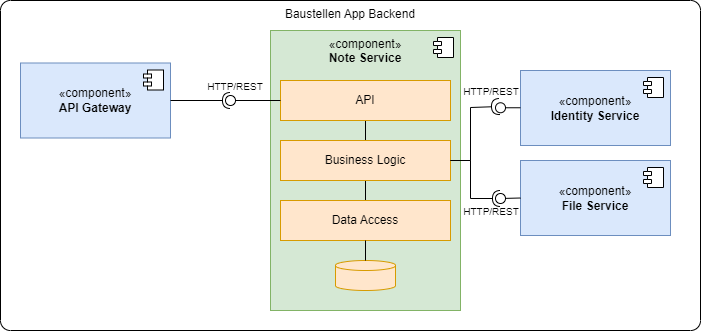

The diagram above was exported from draw.io. Its source (the exported page's mxGraphModel, read from the mxfile embedded in the PNG):
<mxGraphModel dx="1098" dy="1003" grid="1" gridSize="10" guides="1" tooltips="1" connect="1" arrows="1" fold="1" page="1" pageScale="1" pageWidth="1169" pageHeight="827" math="0" shadow="0">
  <root>
    <mxCell id="0" />
    <mxCell id="1" parent="0" />
    <mxCell id="GUdEhVKc1IcHSfxrooIw-1" value="Baustellen App Backend" style="rounded=1;whiteSpace=wrap;html=1;arcSize=3;fillColor=none;verticalAlign=top;labelPosition=center;verticalLabelPosition=middle;align=center;movable=0;resizable=0;rotatable=0;deletable=0;editable=0;locked=1;connectable=0;" parent="1" vertex="1">
      <mxGeometry x="380" y="370" width="700" height="330" as="geometry" />
    </mxCell>
    <mxCell id="GUdEhVKc1IcHSfxrooIw-2" value="«component»&lt;br&gt;&lt;b&gt;Note Service&lt;/b&gt;" style="html=1;dropTarget=0;whiteSpace=wrap;fillColor=#d5e8d4;strokeColor=#82b366;verticalAlign=top;" parent="1" vertex="1">
      <mxGeometry x="650" y="400" width="190" height="280" as="geometry" />
    </mxCell>
    <mxCell id="GUdEhVKc1IcHSfxrooIw-3" value="" style="shape=module;jettyWidth=8;jettyHeight=4;" parent="GUdEhVKc1IcHSfxrooIw-2" vertex="1">
      <mxGeometry x="1" width="20" height="20" relative="1" as="geometry">
        <mxPoint x="-27" y="7" as="offset" />
      </mxGeometry>
    </mxCell>
    <mxCell id="GUdEhVKc1IcHSfxrooIw-4" value="«component»&lt;br&gt;&lt;b&gt;API Gateway&lt;/b&gt;" style="html=1;dropTarget=0;whiteSpace=wrap;fillColor=#dae8fc;strokeColor=#6c8ebf;" parent="1" vertex="1">
      <mxGeometry x="400" y="432.5" width="150" height="75" as="geometry" />
    </mxCell>
    <mxCell id="GUdEhVKc1IcHSfxrooIw-5" value="" style="shape=module;jettyWidth=8;jettyHeight=4;" parent="GUdEhVKc1IcHSfxrooIw-4" vertex="1">
      <mxGeometry x="1" width="20" height="20" relative="1" as="geometry">
        <mxPoint x="-27" y="7" as="offset" />
      </mxGeometry>
    </mxCell>
    <mxCell id="GUdEhVKc1IcHSfxrooIw-6" style="edgeStyle=orthogonalEdgeStyle;rounded=0;orthogonalLoop=1;jettySize=auto;html=1;exitX=0.5;exitY=1;exitDx=0;exitDy=0;entryX=0.5;entryY=0;entryDx=0;entryDy=0;endArrow=none;startFill=0;" parent="1" source="GUdEhVKc1IcHSfxrooIw-7" target="GUdEhVKc1IcHSfxrooIw-9" edge="1">
      <mxGeometry relative="1" as="geometry" />
    </mxCell>
    <mxCell id="GUdEhVKc1IcHSfxrooIw-7" value="API" style="rounded=0;whiteSpace=wrap;html=1;fillColor=#ffe6cc;strokeColor=#d79b00;" parent="1" vertex="1">
      <mxGeometry x="660" y="450" width="170" height="40" as="geometry" />
    </mxCell>
    <mxCell id="GUdEhVKc1IcHSfxrooIw-8" style="edgeStyle=orthogonalEdgeStyle;rounded=0;orthogonalLoop=1;jettySize=auto;html=1;exitX=0.5;exitY=1;exitDx=0;exitDy=0;entryX=0.5;entryY=0;entryDx=0;entryDy=0;endArrow=none;startFill=0;" parent="1" source="GUdEhVKc1IcHSfxrooIw-9" target="GUdEhVKc1IcHSfxrooIw-10" edge="1">
      <mxGeometry relative="1" as="geometry" />
    </mxCell>
    <mxCell id="GUdEhVKc1IcHSfxrooIw-9" value="Business Logic" style="rounded=0;whiteSpace=wrap;html=1;fillColor=#ffe6cc;strokeColor=#d79b00;" parent="1" vertex="1">
      <mxGeometry x="660" y="510" width="170" height="40" as="geometry" />
    </mxCell>
    <mxCell id="GUdEhVKc1IcHSfxrooIw-10" value="Data Access" style="rounded=0;whiteSpace=wrap;html=1;fillColor=#ffe6cc;strokeColor=#d79b00;" parent="1" vertex="1">
      <mxGeometry x="660" y="570" width="170" height="40" as="geometry" />
    </mxCell>
    <mxCell id="GUdEhVKc1IcHSfxrooIw-11" value="" style="strokeWidth=1;html=1;shape=mxgraph.flowchart.database;whiteSpace=wrap;fillColor=#ffe6cc;strokeColor=#d79b00;" parent="1" vertex="1">
      <mxGeometry x="715" y="630" width="60" height="30" as="geometry" />
    </mxCell>
    <mxCell id="GUdEhVKc1IcHSfxrooIw-12" style="edgeStyle=orthogonalEdgeStyle;rounded=0;orthogonalLoop=1;jettySize=auto;html=1;exitX=0.5;exitY=1;exitDx=0;exitDy=0;entryX=0.5;entryY=0;entryDx=0;entryDy=0;entryPerimeter=0;endArrow=none;startFill=0;" parent="1" source="GUdEhVKc1IcHSfxrooIw-10" target="GUdEhVKc1IcHSfxrooIw-11" edge="1">
      <mxGeometry relative="1" as="geometry" />
    </mxCell>
    <mxCell id="GUdEhVKc1IcHSfxrooIw-13" value="" style="ellipse;whiteSpace=wrap;html=1;align=center;aspect=fixed;fillColor=none;strokeColor=none;resizable=0;perimeter=centerPerimeter;rotatable=0;allowArrows=0;points=[];outlineConnect=1;" parent="1" vertex="1">
      <mxGeometry x="590" y="470" width="10" height="10" as="geometry" />
    </mxCell>
    <mxCell id="GUdEhVKc1IcHSfxrooIw-14" value="" style="rounded=0;orthogonalLoop=1;jettySize=auto;html=1;endArrow=halfCircle;endFill=0;endSize=6;strokeWidth=1;sketch=0;fontSize=12;curved=1;exitX=1;exitY=0.5;exitDx=0;exitDy=0;" parent="1" source="GUdEhVKc1IcHSfxrooIw-4" edge="1">
      <mxGeometry relative="1" as="geometry">
        <mxPoint x="615" y="475" as="sourcePoint" />
        <mxPoint x="610" y="470" as="targetPoint" />
      </mxGeometry>
    </mxCell>
    <mxCell id="GUdEhVKc1IcHSfxrooIw-16" value="" style="rounded=0;orthogonalLoop=1;jettySize=auto;html=1;endArrow=oval;endFill=0;sketch=0;sourcePerimeterSpacing=0;targetPerimeterSpacing=0;endSize=10;exitX=0;exitY=0.5;exitDx=0;exitDy=0;" parent="1" source="GUdEhVKc1IcHSfxrooIw-7" edge="1">
      <mxGeometry relative="1" as="geometry">
        <mxPoint x="580" y="475" as="sourcePoint" />
        <mxPoint x="610" y="470" as="targetPoint" />
      </mxGeometry>
    </mxCell>
    <mxCell id="GUdEhVKc1IcHSfxrooIw-18" value="HTTP/REST" style="text;html=1;align=center;verticalAlign=middle;whiteSpace=wrap;rounded=0;fontSize=10;" parent="1" vertex="1">
      <mxGeometry x="580" y="450" width="70" height="12.5" as="geometry" />
    </mxCell>
    <mxCell id="GUdEhVKc1IcHSfxrooIw-21" value="" style="ellipse;whiteSpace=wrap;html=1;align=center;aspect=fixed;fillColor=none;strokeColor=none;resizable=0;perimeter=centerPerimeter;rotatable=0;allowArrows=0;points=[];outlineConnect=1;" parent="1" vertex="1">
      <mxGeometry x="750" y="400" width="10" height="10" as="geometry" />
    </mxCell>
    <mxCell id="GUdEhVKc1IcHSfxrooIw-26" value="«component»&lt;br&gt;&lt;b&gt;Identity Service&lt;/b&gt;" style="html=1;dropTarget=0;whiteSpace=wrap;fillColor=#dae8fc;strokeColor=#6c8ebf;flipV=0;" parent="1" vertex="1">
      <mxGeometry x="900" y="440" width="150" height="75" as="geometry" />
    </mxCell>
    <mxCell id="GUdEhVKc1IcHSfxrooIw-27" value="" style="shape=module;jettyWidth=8;jettyHeight=4;" parent="GUdEhVKc1IcHSfxrooIw-26" vertex="1">
      <mxGeometry x="1" width="20" height="20" relative="1" as="geometry">
        <mxPoint x="-27" y="7" as="offset" />
      </mxGeometry>
    </mxCell>
    <mxCell id="GUdEhVKc1IcHSfxrooIw-28" value="«component»&lt;br&gt;&lt;b&gt;File Service&lt;/b&gt;" style="html=1;dropTarget=0;whiteSpace=wrap;fillColor=#dae8fc;strokeColor=#6c8ebf;flipV=0;" parent="1" vertex="1">
      <mxGeometry x="900" y="530" width="150" height="75" as="geometry" />
    </mxCell>
    <mxCell id="GUdEhVKc1IcHSfxrooIw-29" value="" style="shape=module;jettyWidth=8;jettyHeight=4;" parent="GUdEhVKc1IcHSfxrooIw-28" vertex="1">
      <mxGeometry x="1" width="20" height="20" relative="1" as="geometry">
        <mxPoint x="-27" y="7" as="offset" />
      </mxGeometry>
    </mxCell>
    <mxCell id="GUdEhVKc1IcHSfxrooIw-32" value="" style="rounded=0;orthogonalLoop=1;jettySize=auto;html=1;endArrow=oval;endFill=0;sketch=0;sourcePerimeterSpacing=0;targetPerimeterSpacing=0;endSize=10;exitX=0;exitY=0.5;exitDx=0;exitDy=0;" parent="1" edge="1" source="GUdEhVKc1IcHSfxrooIw-28">
      <mxGeometry relative="1" as="geometry">
        <mxPoint x="910" y="644" as="sourcePoint" />
        <mxPoint x="880" y="568" as="targetPoint" />
      </mxGeometry>
    </mxCell>
    <mxCell id="GUdEhVKc1IcHSfxrooIw-33" value="" style="rounded=0;orthogonalLoop=1;jettySize=auto;html=1;endArrow=halfCircle;endFill=0;endSize=6;strokeWidth=1;sketch=0;fontSize=12;exitX=1;exitY=0.5;exitDx=0;exitDy=0;edgeStyle=orthogonalEdgeStyle;" parent="1" source="GUdEhVKc1IcHSfxrooIw-9" edge="1">
      <mxGeometry relative="1" as="geometry">
        <mxPoint x="850" y="590" as="sourcePoint" />
        <mxPoint x="880" y="568" as="targetPoint" />
        <Array as="points">
          <mxPoint x="850" y="530" />
          <mxPoint x="850" y="568" />
          <mxPoint x="880" y="568" />
        </Array>
      </mxGeometry>
    </mxCell>
    <mxCell id="53MdLARIBTI35xS2bK1Q-3" value="HTTP/REST" style="text;html=1;align=center;verticalAlign=middle;whiteSpace=wrap;rounded=0;fontSize=10;" parent="1" vertex="1">
      <mxGeometry x="836" y="575" width="70" height="12.5" as="geometry" />
    </mxCell>
    <mxCell id="enajbWwyxh8bO2Dau9tQ-1" value="" style="rounded=0;orthogonalLoop=1;jettySize=auto;html=1;endArrow=oval;endFill=0;sketch=0;sourcePerimeterSpacing=0;targetPerimeterSpacing=0;endSize=10;exitX=0;exitY=0.5;exitDx=0;exitDy=0;" edge="1" parent="1">
      <mxGeometry relative="1" as="geometry">
        <mxPoint x="900" y="477.26" as="sourcePoint" />
        <mxPoint x="880" y="477.26" as="targetPoint" />
      </mxGeometry>
    </mxCell>
    <mxCell id="enajbWwyxh8bO2Dau9tQ-2" value="" style="rounded=0;orthogonalLoop=1;jettySize=auto;html=1;endArrow=halfCircle;endFill=0;endSize=6;strokeWidth=1;sketch=0;fontSize=12;exitX=1;exitY=0.5;exitDx=0;exitDy=0;edgeStyle=orthogonalEdgeStyle;" edge="1" parent="1" source="GUdEhVKc1IcHSfxrooIw-9">
      <mxGeometry relative="1" as="geometry">
        <mxPoint x="840" y="540" as="sourcePoint" />
        <mxPoint x="879" y="476" as="targetPoint" />
        <Array as="points">
          <mxPoint x="850" y="530" />
          <mxPoint x="850" y="477" />
          <mxPoint x="879" y="477" />
        </Array>
      </mxGeometry>
    </mxCell>
    <mxCell id="enajbWwyxh8bO2Dau9tQ-3" value="HTTP/REST" style="text;html=1;align=center;verticalAlign=middle;whiteSpace=wrap;rounded=0;fontSize=10;" vertex="1" parent="1">
      <mxGeometry x="836" y="455" width="70" height="12.5" as="geometry" />
    </mxCell>
  </root>
</mxGraphModel>